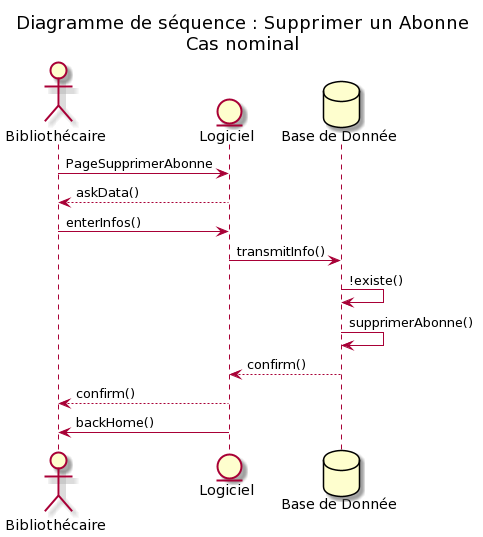

The diagram above was rendered by PlantUML. Its source (embedded in the PNG):
@startuml
!pragma teoz true

'participants :
actor "Bibliothécaire" as biblio
entity "Logiciel" as log
database "Base de Donnée" as bdd

title Diagramme de séquence : Supprimer un Abonne\nCas nominal

biblio -> log : PageSupprimerAbonne
log --> biblio : askData()
biblio -> log : enterInfos()
log -> bdd : transmitInfo()
bdd -> bdd : !existe()
bdd -> bdd : supprimerAbonne()
bdd --> log : confirm()
log --> biblio : confirm()
log -> biblio : backHome()
@enduml